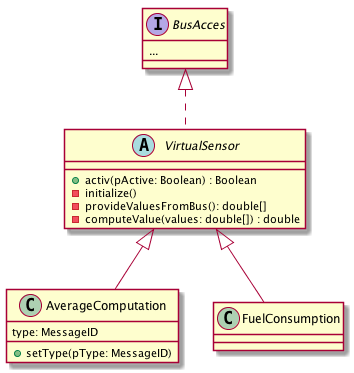

The diagram above was rendered by PlantUML. Its source (embedded in the PNG):
@startuml

interface BusAcces{
	...
}

abstract class VirtualSensor {
	+activ(pActive: Boolean) : Boolean
	-initialize()
	-provideValuesFromBus(): double[]
	-computeValue(values: double[]) : double
}

class AverageComputation {
	type: MessageID
	+setType(pType: MessageID)
}

VirtualSensor <|-- FuelConsumption
VirtualSensor <|-- AverageComputation


BusAcces <|.. VirtualSensor

@enduml